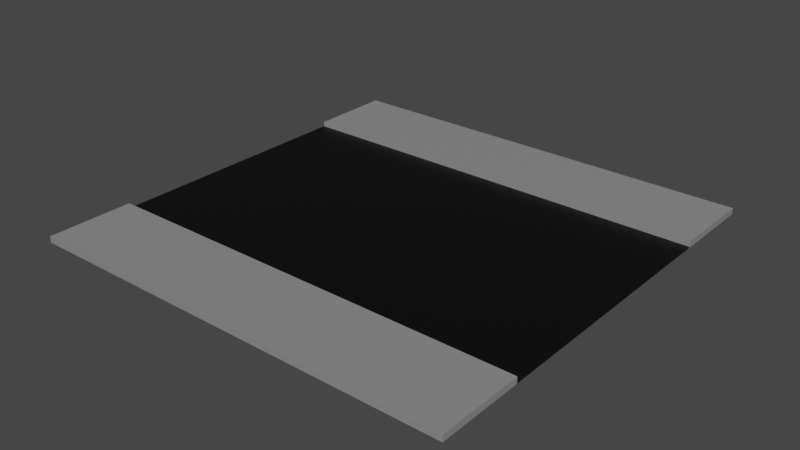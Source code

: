 # Source: Road.blend  (saved by Blender 3.5.10; exported with 4.5.12 LTS)
import bpy
from mathutils import Matrix  # noqa: F401  (used for matrix-valued properties, if any)

bpy.ops.wm.read_factory_settings(use_empty=True)
scene = bpy.context.scene
scene.name = 'Scene'

# ---- collections
col_collection = bpy.data.collections.new('Collection'); scene.collection.children.link(col_collection)

# ---- materials (node trees are filled in below, after node groups)
mat_concrete = bpy.data.materials.new('Concrete')
mat_concrete.use_transparent_shadow = False
mat_road = bpy.data.materials.new('Road')
mat_road.use_transparent_shadow = False

# ---- material node trees
mat_concrete.use_nodes = True; mat_concrete.node_tree.nodes.clear()
_N = mat_concrete.node_tree.nodes; _L = mat_concrete.node_tree.links
n0 = _N.new('ShaderNodeBsdfPrincipled'); n0.name = 'Principled BSDF'; n0.location = (10, 300)
n0.distribution = 'GGX'
n0.subsurface_method = 'RANDOM_WALK_SKIN'
n0.inputs[0].default_value = (0.2598, 0.2598, 0.2598, 1.0)
n0.inputs[3].default_value = 1.45
n0.inputs[27].default_value = (0.0, 0.0, 0.0, 1.0)
n0.inputs[28].default_value = 1.0
n1 = _N.new('ShaderNodeOutputMaterial'); n1.name = 'Material Output'; n1.location = (300, 300)
_L.new(n0.outputs[0], n1.inputs[0])
n1.is_active_output = True
mat_road.use_nodes = True; mat_road.node_tree.nodes.clear()
_N = mat_road.node_tree.nodes; _L = mat_road.node_tree.links
n0 = _N.new('ShaderNodeBsdfPrincipled'); n0.name = 'Principled BSDF'; n0.location = (10, 300)
n0.distribution = 'GGX'
n0.subsurface_method = 'RANDOM_WALK_SKIN'
n0.inputs[0].default_value = (0.0, 0.0, 0.0, 1.0)
n0.inputs[3].default_value = 1.45
n0.inputs[27].default_value = (0.0, 0.0, 0.0, 1.0)
n0.inputs[28].default_value = 1.0
n1 = _N.new('ShaderNodeOutputMaterial'); n1.name = 'Material Output'; n1.location = (300, 300)
_L.new(n0.outputs[0], n1.inputs[0])
n1.is_active_output = True

# ---- world
world_world = bpy.data.worlds.new('World'); scene.world = world_world
world_world.use_nodes = True; world_world.node_tree.nodes.clear()
_N = world_world.node_tree.nodes; _L = world_world.node_tree.links
n0 = _N.new('ShaderNodeOutputWorld'); n0.name = 'World Output'; n0.location = (300, 300)
n1 = _N.new('ShaderNodeBackground'); n1.name = 'Background'; n1.location = (10, 300)
n1.inputs[0].default_value = (0.05088, 0.05088, 0.05088, 1.0)
_L.new(n1.outputs[0], n0.inputs[0])
n0.is_active_output = True
world_world.color = (0.05088, 0.05088, 0.05088)
world_world.use_sun_shadow = False
world_world.sun_shadow_jitter_overblur = 0.0

# ---- meshes
me_cube_001 = bpy.data.meshes.new('Cube.001')
me_cube_001.from_pydata([(-3.0, -1.815, -0.009835), (-3.0, -1.815, 0.009835), (-3.0, 1.815, -0.009835), (-3.0, 1.815, 0.009835), (3.0, -1.815, -0.009835), (3.0, -1.815, 0.009835), (3.0, 1.815, -0.009835), (3.0, 1.815, 0.009835), (-3.0, -3.0, -0.009835), (-3.0, -3.0, 0.009835), (-3.0, 3.0, 0.009835), (-3.0, 3.0, -0.009835), (3.0, 3.0, -0.009835), (3.0, 3.0, 0.009835), (3.0, -3.0, 0.009835), (3.0, -3.0, -0.009835), (-3.0, 1.815, 0.07605), (3.0, 1.815, 0.07605), (3.0, -1.815, 0.07605), (-3.0, -1.815, 0.07605), (-3.0, 3.0, 0.07605), (3.0, 3.0, 0.07605), (3.0, -3.0, 0.07605), (-3.0, -3.0, 0.07605)], [], [(0, 1, 3, 2), (1, 0, 8, 9), (6, 7, 5, 4), (2, 3, 10, 11), (2, 6, 4, 0), (7, 3, 1, 5), (11, 10, 13, 12), (15, 14, 9, 8), (0, 4, 15, 8), (7, 6, 12, 13), (6, 2, 11, 12), (10, 3, 16, 20), (4, 5, 14, 15), (5, 1, 19, 18), (18, 19, 23, 22), (16, 17, 21, 20), (14, 5, 18, 22), (3, 7, 17, 16), (1, 9, 23, 19), (9, 14, 22, 23), (7, 13, 21, 17), (13, 10, 20, 21)])
me_cube_001.polygons.foreach_set('material_index', [1, 0, 1, 0, 0, 1, 0, 0, 0, 0, 0, 0, 0, 0, 0, 0, 0, 0, 0, 0, 0, 0])
_uv = me_cube_001.uv_layers.new(name='UVMap')
_uv.uv.foreach_set('vector', [0.375, 0.0, 0.625, 0.0, 0.625, 0.25, 0.375, 0.25, 0.625, 0.0, 0.375, 0.0, 0.375, 0.0, 0.625, 0.0, 0.375, 0.5, 0.625, 0.5, 0.625, 0.75, 0.375, 0.75, 0.375, 0.25, 0.625, 0.25, 0.625, 0.25, 0.375, 0.25, 0.125, 0.5, 0.375, 0.5, 0.375, 0.75, 0.125, 0.75, 0.625, 0.5, 0.875, 0.5, 0.875, 0.75, 0.625, 0.75, 0.375, 0.25, 0.625, 0.25, 0.625, 0.5, 0.375, 0.5, 0.375, 0.75, 0.625, 0.75, 0.625, 1.0, 0.375, 1.0, 0.125, 0.75, 0.375, 0.75, 0.375, 0.75, 0.125, 0.75, 0.625, 0.5, 0.375, 0.5, 0.375, 0.5, 0.625, 0.5, 0.375, 0.5, 0.125, 0.5, 0.125, 0.5, 0.375, 0.5, 0.625, 0.25, 0.625, 0.25, 0.625, 0.25, 0.625, 0.25, 0.375, 0.75, 0.625, 0.75, 0.625, 0.75, 0.375, 0.75, 0.625, 0.75, 0.875, 0.75, 0.875, 0.75, 0.625, 0.75, 0.625, 0.75, 0.875, 0.75, 0.875, 0.75, 0.625, 0.75, 0.875, 0.5, 0.625, 0.5, 0.625, 0.5, 0.875, 0.5, 0.625, 0.75, 0.625, 0.75, 0.625, 0.75, 0.625, 0.75, 0.875, 0.5, 0.625, 0.5, 0.625, 0.5, 0.875, 0.5, 0.625, 0.0, 0.625, 0.0, 0.625, 0.0, 0.625, 0.0, 0.625, 1.0, 0.625, 0.75, 0.625, 0.75, 0.625, 1.0, 0.625, 0.5, 0.625, 0.5, 0.625, 0.5, 0.625, 0.5, 0.625, 0.5, 0.625, 0.25, 0.625, 0.25, 0.625, 0.5])
me_cube_001.materials.append(mat_concrete)
me_cube_001.materials.append(mat_road)
me_cube_001.use_remesh_fix_poles = True
me_cube_001.use_remesh_preserve_attributes = False
me_cube_001.update()

# ---- objects
ob_road = bpy.data.objects.new('Road', me_cube_001)

# ---- transforms, parenting, visibility, modifiers, constraints
ob_road.location = (0.0, 0.0, 0.0)

# ---- collection membership
col_collection.objects.link(ob_road)

# ---- scene / render settings (as saved in the file)
scene.frame_start = 1; scene.frame_end = 250; scene.frame_set(1)
scene.render.engine = 'BLENDER_EEVEE_NEXT'
scene.cycles.sampling_pattern = 'TABULATED_SOBOL'
scene.cycles.use_light_tree = False
scene.view_settings.view_transform = 'Filmic'
bpy.context.view_layer.update()

# ---- added for rendering (the .blend has no active camera and no usable light): camera, sun
cam_auto = bpy.data.cameras.new('AutoCamera')
cam_auto.lens = 50.0
cam_auto.sensor_width = 36.0
cam_auto.clip_end = 1000.0
ob_auto_camera = bpy.data.objects.new('AutoCamera', cam_auto)
scene.collection.objects.link(ob_auto_camera)
ob_auto_camera.location = (7.85119, -9.42142, 6.31406)
ob_auto_camera.rotation_euler = (1.09748, -7.21219e-08, 0.694738)
scene.camera = ob_auto_camera
light_auto_sun = bpy.data.lights.new('AutoSun', 'SUN')
light_auto_sun.energy = 3.0
light_auto_sun.angle = 0.0523599
ob_auto_sun = bpy.data.objects.new('AutoSun', light_auto_sun)
scene.collection.objects.link(ob_auto_sun)
ob_auto_sun.rotation_euler = (0.872665, 0.174533, 0.523599)
bpy.context.view_layer.update()
